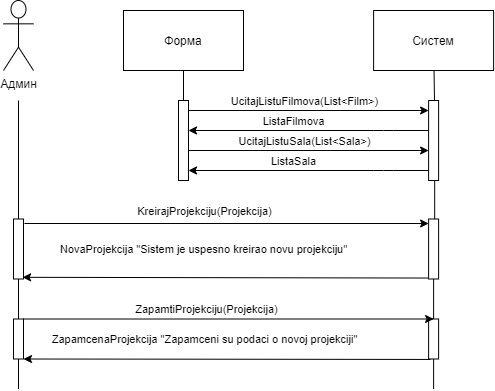

The diagram above was exported from draw.io. Its source (the exported page's mxGraphModel, read from the mxfile embedded in the PNG):
<mxGraphModel dx="700" dy="691" grid="1" gridSize="10" guides="1" tooltips="1" connect="1" arrows="1" fold="1" page="1" pageScale="1" pageWidth="827" pageHeight="1169" math="0" shadow="0">
  <root>
    <mxCell id="0" />
    <mxCell id="1" parent="0" />
    <mxCell id="APO4X-OI9HROKfMIC7Zv-1" value="Админ" style="shape=umlActor;verticalLabelPosition=bottom;verticalAlign=top;html=1;" vertex="1" parent="1">
      <mxGeometry x="270" y="110" width="30" height="70" as="geometry" />
    </mxCell>
    <mxCell id="APO4X-OI9HROKfMIC7Zv-2" value="" style="points=[];perimeter=orthogonalPerimeter;rounded=0;shadow=0;strokeWidth=1;" vertex="1" parent="1">
      <mxGeometry x="280" y="328.5" width="10" height="60" as="geometry" />
    </mxCell>
    <mxCell id="APO4X-OI9HROKfMIC7Zv-3" value="" style="endArrow=none;html=1;" edge="1" parent="1" source="APO4X-OI9HROKfMIC7Zv-2">
      <mxGeometry width="50" height="50" relative="1" as="geometry">
        <mxPoint x="290" y="390" as="sourcePoint" />
        <mxPoint x="285" y="210" as="targetPoint" />
      </mxGeometry>
    </mxCell>
    <mxCell id="APO4X-OI9HROKfMIC7Zv-4" value="" style="endArrow=none;html=1;" edge="1" parent="1" source="APO4X-OI9HROKfMIC7Zv-9" target="APO4X-OI9HROKfMIC7Zv-2">
      <mxGeometry width="50" height="50" relative="1" as="geometry">
        <mxPoint x="285" y="398.5" as="sourcePoint" />
        <mxPoint x="320" y="488.5" as="targetPoint" />
      </mxGeometry>
    </mxCell>
    <mxCell id="APO4X-OI9HROKfMIC7Zv-5" value="Систем" style="rounded=0;whiteSpace=wrap;html=1;" vertex="1" parent="1">
      <mxGeometry x="640.1099999999999" y="120" width="120" height="60" as="geometry" />
    </mxCell>
    <mxCell id="APO4X-OI9HROKfMIC7Zv-6" value="" style="points=[];perimeter=orthogonalPerimeter;rounded=0;shadow=0;strokeWidth=1;" vertex="1" parent="1">
      <mxGeometry x="695.1099999999999" y="328.5" width="10" height="60" as="geometry" />
    </mxCell>
    <mxCell id="APO4X-OI9HROKfMIC7Zv-7" value="" style="endArrow=none;html=1;" edge="1" parent="1" target="APO4X-OI9HROKfMIC7Zv-5">
      <mxGeometry width="50" height="50" relative="1" as="geometry">
        <mxPoint x="701" y="211" as="sourcePoint" />
        <mxPoint x="700.1099999999999" y="210" as="targetPoint" />
      </mxGeometry>
    </mxCell>
    <mxCell id="APO4X-OI9HROKfMIC7Zv-8" value="" style="endArrow=none;html=1;" edge="1" parent="1" source="APO4X-OI9HROKfMIC7Zv-11" target="APO4X-OI9HROKfMIC7Zv-6">
      <mxGeometry width="50" height="50" relative="1" as="geometry">
        <mxPoint x="700.1099999999999" y="398.5" as="sourcePoint" />
        <mxPoint x="695.1099999999999" y="498.5" as="targetPoint" />
      </mxGeometry>
    </mxCell>
    <mxCell id="APO4X-OI9HROKfMIC7Zv-9" value="" style="points=[];perimeter=orthogonalPerimeter;rounded=0;shadow=0;strokeWidth=1;" vertex="1" parent="1">
      <mxGeometry x="280" y="428.5" width="10" height="40" as="geometry" />
    </mxCell>
    <mxCell id="APO4X-OI9HROKfMIC7Zv-10" value="" style="endArrow=none;html=1;" edge="1" parent="1" target="APO4X-OI9HROKfMIC7Zv-9">
      <mxGeometry width="50" height="50" relative="1" as="geometry">
        <mxPoint x="285" y="498.5" as="sourcePoint" />
        <mxPoint x="320" y="588.5" as="targetPoint" />
      </mxGeometry>
    </mxCell>
    <mxCell id="APO4X-OI9HROKfMIC7Zv-11" value="" style="points=[];perimeter=orthogonalPerimeter;rounded=0;shadow=0;strokeWidth=1;" vertex="1" parent="1">
      <mxGeometry x="695.1099999999999" y="428.5" width="10" height="40" as="geometry" />
    </mxCell>
    <mxCell id="APO4X-OI9HROKfMIC7Zv-12" value="" style="endArrow=none;html=1;" edge="1" parent="1" target="APO4X-OI9HROKfMIC7Zv-11">
      <mxGeometry width="50" height="50" relative="1" as="geometry">
        <mxPoint x="700.1099999999999" y="498.5" as="sourcePoint" />
        <mxPoint x="695.1099999999999" y="598.5" as="targetPoint" />
      </mxGeometry>
    </mxCell>
    <mxCell id="APO4X-OI9HROKfMIC7Zv-13" value="" style="endArrow=classic;html=1;exitX=1.1;exitY=0.075;exitDx=0;exitDy=0;exitPerimeter=0;" edge="1" parent="1" source="APO4X-OI9HROKfMIC7Zv-2" target="APO4X-OI9HROKfMIC7Zv-6">
      <mxGeometry width="50" height="50" relative="1" as="geometry">
        <mxPoint x="330" y="328.5" as="sourcePoint" />
        <mxPoint x="380" y="278.5" as="targetPoint" />
      </mxGeometry>
    </mxCell>
    <mxCell id="APO4X-OI9HROKfMIC7Zv-14" value="KreirajProjekciju(Projekcija)" style="edgeLabel;html=1;align=center;verticalAlign=middle;resizable=0;points=[];" vertex="1" connectable="0" parent="APO4X-OI9HROKfMIC7Zv-13">
      <mxGeometry x="-0.1824" y="-1" relative="1" as="geometry">
        <mxPoint x="14" y="-14" as="offset" />
      </mxGeometry>
    </mxCell>
    <mxCell id="APO4X-OI9HROKfMIC7Zv-15" value="NovaProjekcija &quot;Sistem je uspesno kreirao novu projekciju&quot;" style="edgeLabel;html=1;align=center;verticalAlign=middle;resizable=0;points=[];" vertex="1" connectable="0" parent="APO4X-OI9HROKfMIC7Zv-13">
      <mxGeometry x="0.3962" y="-2" relative="1" as="geometry">
        <mxPoint x="-103.06999999999998" y="23.5" as="offset" />
      </mxGeometry>
    </mxCell>
    <mxCell id="APO4X-OI9HROKfMIC7Zv-16" value="" style="endArrow=classic;html=1;entryX=0.5;entryY=0;entryDx=0;entryDy=0;entryPerimeter=0;" edge="1" parent="1" source="APO4X-OI9HROKfMIC7Zv-9" target="APO4X-OI9HROKfMIC7Zv-11">
      <mxGeometry width="50" height="50" relative="1" as="geometry">
        <mxPoint x="350" y="418.5" as="sourcePoint" />
        <mxPoint x="400" y="368.5" as="targetPoint" />
      </mxGeometry>
    </mxCell>
    <mxCell id="APO4X-OI9HROKfMIC7Zv-17" value="ZapamtiProjekciju(Projekcija)" style="edgeLabel;html=1;align=center;verticalAlign=middle;resizable=0;points=[];" vertex="1" connectable="0" parent="APO4X-OI9HROKfMIC7Zv-16">
      <mxGeometry x="-0.1666" y="-1" relative="1" as="geometry">
        <mxPoint x="11.03" y="-11" as="offset" />
      </mxGeometry>
    </mxCell>
    <mxCell id="APO4X-OI9HROKfMIC7Zv-18" value="" style="endArrow=classic;html=1;exitX=0.189;exitY=1.011;exitDx=0;exitDy=0;exitPerimeter=0;" edge="1" parent="1" source="APO4X-OI9HROKfMIC7Zv-11" target="APO4X-OI9HROKfMIC7Zv-9">
      <mxGeometry width="50" height="50" relative="1" as="geometry">
        <mxPoint x="455" y="467.5" as="sourcePoint" />
        <mxPoint x="410" y="488.5" as="targetPoint" />
      </mxGeometry>
    </mxCell>
    <mxCell id="APO4X-OI9HROKfMIC7Zv-19" value="ZapamcenaProjekcija &quot;Zapamceni su podaci o novoj projekciji&quot;" style="edgeLabel;html=1;align=center;verticalAlign=middle;resizable=0;points=[];" vertex="1" connectable="0" parent="APO4X-OI9HROKfMIC7Zv-18">
      <mxGeometry x="-0.218" relative="1" as="geometry">
        <mxPoint x="-67.69" y="-20.27" as="offset" />
      </mxGeometry>
    </mxCell>
    <mxCell id="APO4X-OI9HROKfMIC7Zv-20" value="" style="endArrow=classic;html=1;exitX=-0.09;exitY=0.984;exitDx=0;exitDy=0;exitPerimeter=0;entryX=0.91;entryY=0.972;entryDx=0;entryDy=0;entryPerimeter=0;" edge="1" parent="1" source="APO4X-OI9HROKfMIC7Zv-6" target="APO4X-OI9HROKfMIC7Zv-2">
      <mxGeometry width="50" height="50" relative="1" as="geometry">
        <mxPoint x="330" y="328.5" as="sourcePoint" />
        <mxPoint x="290" y="367.5" as="targetPoint" />
      </mxGeometry>
    </mxCell>
    <mxCell id="APO4X-OI9HROKfMIC7Zv-21" value="Форма" style="rounded=0;whiteSpace=wrap;html=1;" vertex="1" parent="1">
      <mxGeometry x="390" y="120" width="120" height="60" as="geometry" />
    </mxCell>
    <mxCell id="APO4X-OI9HROKfMIC7Zv-22" value="" style="points=[];perimeter=orthogonalPerimeter;rounded=0;shadow=0;strokeWidth=1;" vertex="1" parent="1">
      <mxGeometry x="445" y="210" width="10" height="80" as="geometry" />
    </mxCell>
    <mxCell id="APO4X-OI9HROKfMIC7Zv-23" value="" style="endArrow=none;html=1;entryX=0.5;entryY=1;entryDx=0;entryDy=0;" edge="1" parent="1" source="APO4X-OI9HROKfMIC7Zv-22" target="APO4X-OI9HROKfMIC7Zv-21">
      <mxGeometry width="50" height="50" relative="1" as="geometry">
        <mxPoint x="370" y="330" as="sourcePoint" />
        <mxPoint x="370" y="190" as="targetPoint" />
      </mxGeometry>
    </mxCell>
    <mxCell id="APO4X-OI9HROKfMIC7Zv-24" value="" style="points=[];perimeter=orthogonalPerimeter;rounded=0;shadow=0;strokeWidth=1;" vertex="1" parent="1">
      <mxGeometry x="695.11" y="210" width="10" height="80" as="geometry" />
    </mxCell>
    <mxCell id="APO4X-OI9HROKfMIC7Zv-25" value="" style="endArrow=none;html=1;entryX=0.606;entryY=0.001;entryDx=0;entryDy=0;entryPerimeter=0;" edge="1" parent="1" source="APO4X-OI9HROKfMIC7Zv-24" target="APO4X-OI9HROKfMIC7Zv-6">
      <mxGeometry width="50" height="50" relative="1" as="geometry">
        <mxPoint x="711" y="221" as="sourcePoint" />
        <mxPoint x="710" y="320" as="targetPoint" />
      </mxGeometry>
    </mxCell>
    <mxCell id="APO4X-OI9HROKfMIC7Zv-26" value="" style="endArrow=classic;html=1;" edge="1" parent="1" target="APO4X-OI9HROKfMIC7Zv-24">
      <mxGeometry width="50" height="50" relative="1" as="geometry">
        <mxPoint x="455" y="220" as="sourcePoint" />
        <mxPoint x="635.11" y="220" as="targetPoint" />
      </mxGeometry>
    </mxCell>
    <mxCell id="APO4X-OI9HROKfMIC7Zv-27" value="UcitajListuFilmova(List&amp;lt;Film&amp;gt;)" style="edgeLabel;html=1;align=center;verticalAlign=middle;resizable=0;points=[];" vertex="1" connectable="0" parent="APO4X-OI9HROKfMIC7Zv-26">
      <mxGeometry x="-0.4942" y="-2" relative="1" as="geometry">
        <mxPoint x="54.30999999999999" y="-12" as="offset" />
      </mxGeometry>
    </mxCell>
    <mxCell id="APO4X-OI9HROKfMIC7Zv-28" value="" style="endArrow=classic;html=1;" edge="1" parent="1" source="APO4X-OI9HROKfMIC7Zv-24" target="APO4X-OI9HROKfMIC7Zv-22">
      <mxGeometry width="50" height="50" relative="1" as="geometry">
        <mxPoint x="615.1099999999998" y="250.71999999999986" as="sourcePoint" />
        <mxPoint x="460" y="250" as="targetPoint" />
        <Array as="points">
          <mxPoint x="650" y="240" />
        </Array>
      </mxGeometry>
    </mxCell>
    <mxCell id="APO4X-OI9HROKfMIC7Zv-29" value="ListaFilmova" style="edgeLabel;html=1;align=center;verticalAlign=middle;resizable=0;points=[];" vertex="1" connectable="0" parent="APO4X-OI9HROKfMIC7Zv-28">
      <mxGeometry x="-0.0286" relative="1" as="geometry">
        <mxPoint x="-18.56" y="-10" as="offset" />
      </mxGeometry>
    </mxCell>
    <mxCell id="APO4X-OI9HROKfMIC7Zv-30" value="" style="endArrow=classic;html=1;" edge="1" parent="1">
      <mxGeometry width="50" height="50" relative="1" as="geometry">
        <mxPoint x="455" y="260" as="sourcePoint" />
        <mxPoint x="695.1100000000001" y="260" as="targetPoint" />
      </mxGeometry>
    </mxCell>
    <mxCell id="APO4X-OI9HROKfMIC7Zv-31" value="UcitajListuSala(List&amp;lt;Sala&amp;gt;)" style="edgeLabel;html=1;align=center;verticalAlign=middle;resizable=0;points=[];" vertex="1" connectable="0" parent="APO4X-OI9HROKfMIC7Zv-30">
      <mxGeometry x="-0.4942" y="-2" relative="1" as="geometry">
        <mxPoint x="54.30999999999999" y="-12" as="offset" />
      </mxGeometry>
    </mxCell>
    <mxCell id="APO4X-OI9HROKfMIC7Zv-32" value="" style="endArrow=classic;html=1;" edge="1" parent="1">
      <mxGeometry width="50" height="50" relative="1" as="geometry">
        <mxPoint x="695.1100000000001" y="280" as="sourcePoint" />
        <mxPoint x="455" y="280" as="targetPoint" />
        <Array as="points">
          <mxPoint x="650" y="280" />
        </Array>
      </mxGeometry>
    </mxCell>
    <mxCell id="APO4X-OI9HROKfMIC7Zv-33" value="ListaSala" style="edgeLabel;html=1;align=center;verticalAlign=middle;resizable=0;points=[];" vertex="1" connectable="0" parent="APO4X-OI9HROKfMIC7Zv-32">
      <mxGeometry x="-0.0286" relative="1" as="geometry">
        <mxPoint x="-18.56" y="-10" as="offset" />
      </mxGeometry>
    </mxCell>
  </root>
</mxGraphModel>